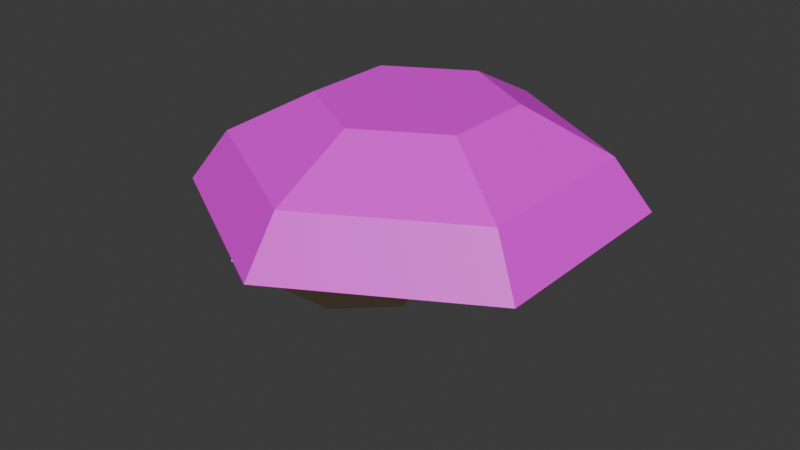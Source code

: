 # Source: FallingMushroom.blend  (saved by Blender 4.2.66; exported with 4.5.12 LTS)
import bpy
from mathutils import Matrix  # noqa: F401  (used for matrix-valued properties, if any)

bpy.ops.wm.read_factory_settings(use_empty=True)
scene = bpy.context.scene
scene.name = 'Scene'

# ---- collections
col_collection = bpy.data.collections.new('Collection'); scene.collection.children.link(col_collection)

# ---- images (referenced by path relative to the original .blend; pixels are not part of the script)
import os
ASSET_DIR = os.environ.get("B2B_ASSET_DIR", "")  # directory of the original .blend (textures are referenced by path, not embedded)
HERE = os.path.dirname(os.path.abspath(__file__))  # packed textures are extracted next to this script under _unpacked/

def load_image(name, relpath, width, height, colorspace="sRGB"):
    """Load a texture the original file referenced (path relative to the .blend, or extracted next to this script)."""
    p = next((c for c in (os.path.join(HERE, relpath), os.path.join(ASSET_DIR, relpath)) if relpath and os.path.exists(c)), "")
    if p:
        img = bpy.data.images.load(p, check_existing=True)
        img.name = name
    else:  # same state as the original file: an image datablock whose file is absent (Cycles renders it pink)
        img = bpy.data.images.new(name, width, height)
        img.source = "FILE"
        img.filepath = "//" + (relpath or name)
    img.colorspace_settings.name = colorspace
    return img
img_cap = load_image('Cap', 'Cap.png', 1024, 1024, 'sRGB')

# ---- materials (node trees are filled in below, after node groups)
mat_cap = bpy.data.materials.new('Cap')
mat_base = bpy.data.materials.new('Base')

# ---- material node trees
mat_cap.use_nodes = True; mat_cap.node_tree.nodes.clear()
_N = mat_cap.node_tree.nodes; _L = mat_cap.node_tree.links
n0 = _N.new('ShaderNodeBsdfPrincipled'); n0.name = 'Principled BSDF'; n0.location = (10, 300)
n1 = _N.new('ShaderNodeOutputMaterial'); n1.name = 'Material Output'; n1.location = (300, 300)
n2 = _N.new('ShaderNodeTexImage'); n2.name = 'Image Texture'; n2.location = (-280, 280)
n2.image = img_cap
n2.interpolation = 'Closest'
_L.new(n0.outputs[0], n1.inputs[0])
_L.new(n2.outputs[0], n0.inputs[0])
n1.is_active_output = True
mat_base.use_nodes = True; mat_base.node_tree.nodes.clear()
_N = mat_base.node_tree.nodes; _L = mat_base.node_tree.links
n0 = _N.new('ShaderNodeBsdfPrincipled'); n0.name = 'Principled BSDF'; n0.location = (10, 300)
n0.inputs[0].default_value = (0.9359, 0.6697, 0.3757, 1.0)
n1 = _N.new('ShaderNodeOutputMaterial'); n1.name = 'Material Output'; n1.location = (300, 300)
_L.new(n0.outputs[0], n1.inputs[0])
n1.is_active_output = True

# ---- world
world_world = bpy.data.worlds.new('World'); scene.world = world_world
world_world.use_nodes = True; world_world.node_tree.nodes.clear()
_N = world_world.node_tree.nodes; _L = world_world.node_tree.links
n0 = _N.new('ShaderNodeOutputWorld'); n0.name = 'World Output'; n0.location = (300, 300)
n1 = _N.new('ShaderNodeBackground'); n1.name = 'Background'; n1.location = (10, 300)
n1.inputs[0].default_value = (0.05088, 0.05088, 0.05088, 1.0)
_L.new(n1.outputs[0], n0.inputs[0])
n0.is_active_output = True
world_world.color = (0.05088, 0.05088, 0.05088)
world_world.use_sun_shadow = False
world_world.sun_shadow_jitter_overblur = 0.0

# ---- meshes
me_cylinder = bpy.data.meshes.new('Cylinder')
me_cylinder.from_pydata([(0.0, 2.358, 0.4208), (0.0, 1.238, 1.0), (2.042, 1.179, 0.4208), (1.072, 0.6191, 1.0), (2.042, -1.179, 0.4208), (1.072, -0.6191, 1.0), (0.0, -2.358, 0.4208), (0.0, -1.238, 1.0), (-2.042, -1.179, 0.4208), (-1.072, -0.6191, 1.0), (-2.042, 1.179, 0.4208), (-1.072, 0.6191, 1.0), (0.0, 2.859, -0.2651), (2.476, 1.429, -0.2651), (2.476, -1.429, -0.2651), (0.0, -2.859, -0.2651), (-2.476, -1.429, -0.2651), (-2.476, 1.429, -0.2651)], [], [(0, 1, 3, 2), (2, 3, 5, 4), (4, 5, 7, 6), (6, 7, 9, 8), (3, 1, 11, 9, 7, 5), (8, 9, 11, 10), (10, 11, 1, 0), (10, 0, 12, 17), (12, 13, 14, 15, 16, 17), (6, 8, 16, 15), (2, 4, 14, 13), (8, 10, 17, 16), (0, 2, 13, 12), (4, 6, 15, 14)])
_uv = me_cylinder.uv_layers.new(name='UVMap')
_uv.uv.foreach_set('vector', [0.5156, 0.5, 0.4062, 0.5, 0.3438, 0.2812, 0.3984, 0.09375, 0.3984, 0.09375, 0.3438, 0.2812, 0.2266, 0.2812, 0.1719, 0.09375, 0.1719, 0.09375, 0.2266, 0.2812, 0.1641, 0.5, 0.05469, 0.5, 0.05469, 0.5, 0.1641, 0.5, 0.2266, 0.7188, 0.1719, 0.9062, 0.3438, 0.2812, 0.4062, 0.5, 0.3438, 0.7188, 0.2266, 0.7188, 0.1641, 0.5, 0.2266, 0.2812, 0.1719, 0.9062, 0.2266, 0.7188, 0.3438, 0.7188, 0.3984, 0.9062, 0.3984, 0.9062, 0.3438, 0.7188, 0.4062, 0.5, 0.5156, 0.5, 0.3984, 0.9062, 0.5156, 0.5, 0.5703, 0.5, 0.4297, 0.9844, 0.7734, 0.04688, 0.5859, 0.2812, 0.5859, 0.7188, 0.7734, 0.9531, 0.9609, 0.7188, 0.9609, 0.2812, 0.05469, 0.5, 0.1719, 0.9062, 0.1484, 0.9844, 0.0, 0.5, 0.3984, 0.09375, 0.1719, 0.09375, 0.1484, 0.01562, 0.4297, 0.01562, 0.1719, 0.9062, 0.3984, 0.9062, 0.4297, 0.9844, 0.1484, 0.9844, 0.5156, 0.5, 0.3984, 0.09375, 0.4297, 0.01562, 0.5703, 0.5, 0.1719, 0.09375, 0.05469, 0.5, 0.0, 0.5, 0.1484, 0.01562])
me_cylinder.materials.append(mat_cap)
me_cylinder.update()
me_cylinder_001 = bpy.data.meshes.new('Cylinder.001')
me_cylinder_001.from_pydata([(-0.03266, 0.5, -0.6306), (0.0, 0.5, 0.5), (0.4535, 3.324e-08, -0.7474), (0.5, 0.0, 0.5), (-0.03266, -0.5, -0.6306), (0.0, -0.5, 0.5), (-0.5188, 1.863e-09, -0.5139), (-0.5, 0.0, 0.5), (-0.5063, 0.5, -1.56), (-0.1815, 1.934e-07, -1.94), (-0.5063, -0.5, -1.56), (-0.831, 9.129e-08, -1.179), (-1.666, 0.5, -2.033), (-1.554, 2.715e-07, -2.521), (-1.666, -0.5, -2.033), (-1.777, 1.405e-07, -1.546), (-2.956, 0.5, -2.033), (-2.956, 2.726e-07, -2.529), (-2.956, -0.5, -2.033), (-2.956, 1.394e-07, -1.538)], [], [(0, 1, 3, 2), (2, 3, 5, 4), (3, 1, 7, 5), (4, 5, 7, 6), (6, 7, 1, 0), (4, 6, 11, 10), (10, 11, 15, 14), (6, 0, 8, 11), (2, 4, 10, 9), (0, 2, 9, 8), (12, 13, 17, 16), (8, 9, 13, 12), (11, 8, 12, 15), (9, 10, 14, 13), (16, 17, 18, 19), (15, 12, 16, 19), (13, 14, 18, 17), (14, 15, 19, 18)])
_uv = me_cylinder_001.uv_layers.new(name='UVMap')
_uv.uv.foreach_set('vector', [1.0, 0.5, 1.0, 1.0, 0.75, 1.0, 0.75, 0.5, 0.75, 0.5, 0.75, 1.0, 0.5, 1.0, 0.5, 0.5, 0.49, 0.25, 0.25, 0.49, 0.01, 0.25, 0.25, 0.01, 0.5, 0.5, 0.5, 1.0, 0.25, 1.0, 0.25, 0.5, 0.25, 0.5, 0.25, 1.0, 0.0, 1.0, 0.0, 0.5, 0.5, 0.5, 0.25, 0.5, 0.25, 0.5, 0.5, 0.5, 0.5, 0.5, 0.25, 0.5, 0.25, 0.5, 0.5, 0.5, 0.25, 0.5, 0.0, 0.5, 0.0, 0.5, 0.25, 0.5, 0.75, 0.5, 0.5, 0.5, 0.5, 0.5, 0.75, 0.5, 1.0, 0.5, 0.75, 0.5, 0.75, 0.5, 1.0, 0.5, 1.0, 0.5, 0.75, 0.5, 0.75, 0.5, 1.0, 0.5, 1.0, 0.5, 0.75, 0.5, 0.75, 0.5, 1.0, 0.5, 0.25, 0.5, 0.0, 0.5, 0.0, 0.5, 0.25, 0.5, 0.75, 0.5, 0.5, 0.5, 0.5, 0.5, 0.75, 0.5, 0.75, 0.49, 0.99, 0.25, 0.75, 0.01, 0.51, 0.25, 0.25, 0.5, 0.0, 0.5, 0.0, 0.5, 0.25, 0.5, 0.75, 0.5, 0.5, 0.5, 0.5, 0.5, 0.75, 0.5, 0.5, 0.5, 0.25, 0.5, 0.25, 0.5, 0.5, 0.5])
me_cylinder_001.materials.append(mat_base)
me_cylinder_001.update()

# ---- objects
ob_cap = bpy.data.objects.new('Cap', me_cylinder)
ob_playerreference = bpy.data.objects.new('PlayerReference', None)
ob_base = bpy.data.objects.new('Base', me_cylinder_001)

# ---- transforms, parenting, visibility, modifiers, constraints
ob_cap.location = (0.0, 0.0, 0.0)
ob_playerreference.location = (0.0, 0.0, 0.0)
ob_playerreference.empty_display_type = 'SPHERE'
ob_base.location = (0.0, 0.0, 0.0)

# ---- collection membership
col_collection.objects.link(ob_cap)
col_collection.objects.link(ob_playerreference)
col_collection.objects.link(ob_base)

# ---- scene / render settings (as saved in the file)
scene.frame_start = 1; scene.frame_end = 250; scene.frame_set(1)
scene.render.engine = 'BLENDER_EEVEE_NEXT'
scene.eevee.ray_tracing_options.trace_max_roughness = 0.0
bpy.context.view_layer.update()

# ---- added for rendering (the .blend has no active camera and no usable light): camera, sun
cam_auto = bpy.data.cameras.new('AutoCamera')
cam_auto.lens = 50.0
cam_auto.sensor_width = 36.0
cam_auto.clip_end = 1000.0
ob_auto_camera = bpy.data.objects.new('AutoCamera', cam_auto)
scene.collection.objects.link(ob_auto_camera)
ob_auto_camera.location = (7.75395, -9.59272, 5.63085)
ob_auto_camera.rotation_euler = (1.09748, -7.21219e-08, 0.694738)
scene.camera = ob_auto_camera
light_auto_sun = bpy.data.lights.new('AutoSun', 'SUN')
light_auto_sun.energy = 3.0
light_auto_sun.angle = 0.0523599
ob_auto_sun = bpy.data.objects.new('AutoSun', light_auto_sun)
scene.collection.objects.link(ob_auto_sun)
ob_auto_sun.rotation_euler = (0.872665, 0.174533, 0.523599)
bpy.context.view_layer.update()
